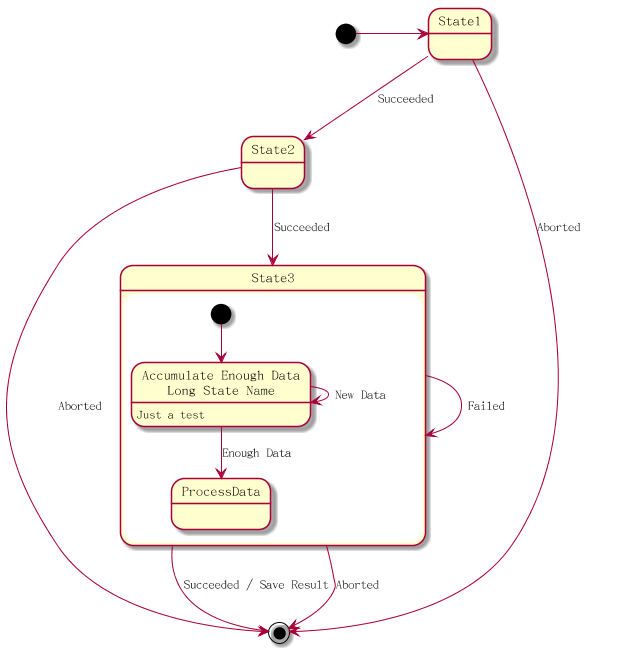

The diagram above was rendered by PlantUML. Its source (embedded in the PNG):
@startuml

scale 600 width

[*] -> State1
State1 --> State2 : Succeeded
State1 --> [*] : Aborted
State2 --> State3 : Succeeded
State2 --> [*] : Aborted

state State3 {
state "Accumulate Enough Data\nLong State Name" as long1
long1 : Just a test
[*] --> long1
long1 --> long1 : New Data
long1 --> ProcessData : Enough Data
}

State3 --> State3 : Failed
State3 --> [*] : Succeeded / Save Result
State3 --> [*] : Aborted

@enduml